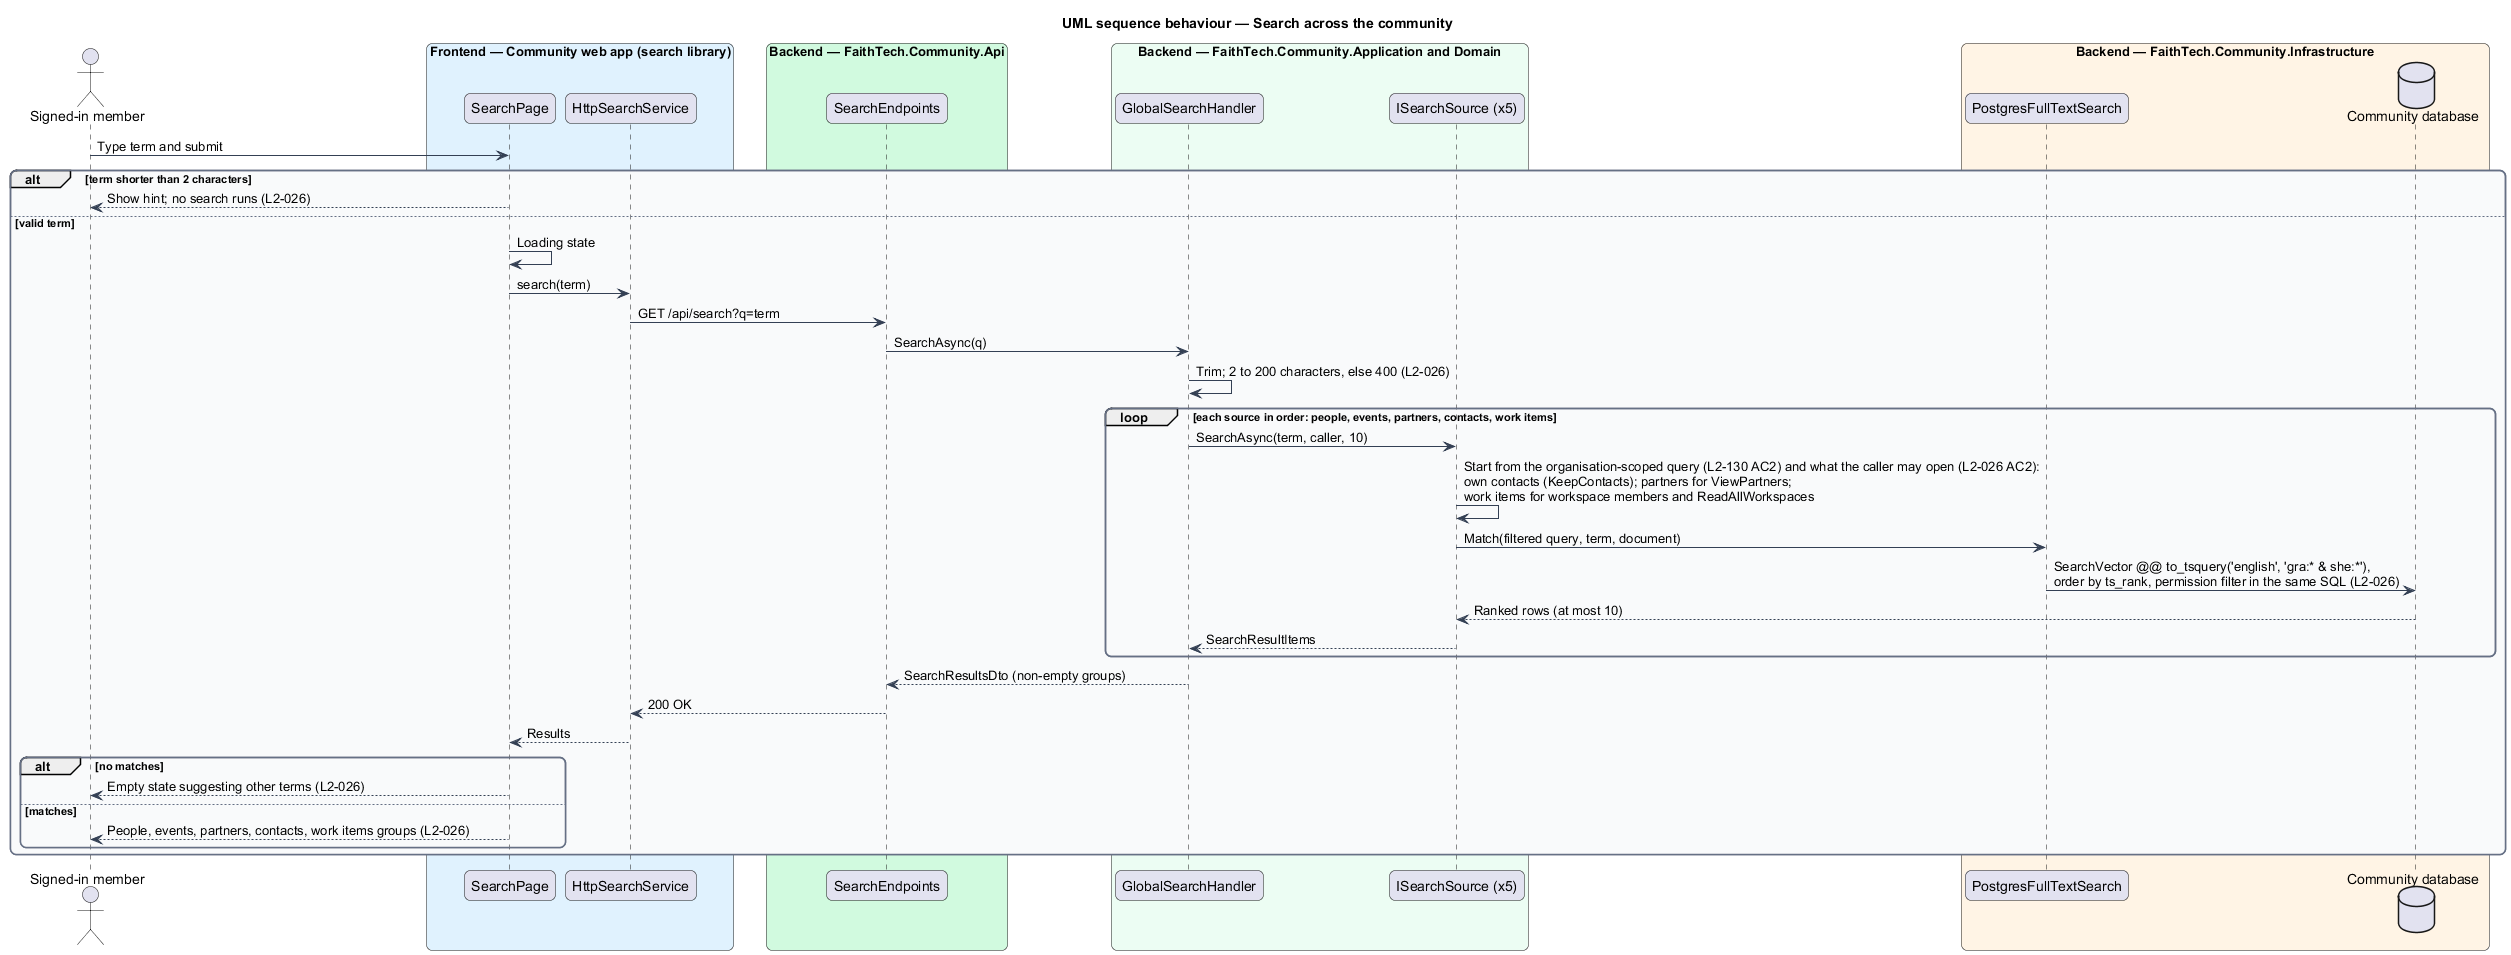

The diagram above was rendered by PlantUML. Its source (embedded in the PNG):
@startuml
title UML sequence behaviour — Search across the community
skinparam backgroundColor #FFFFFF
skinparam shadowing false
skinparam roundcorner 12
skinparam defaultFontName Arial
skinparam ArrowColor #344054
skinparam rectangle {
  BorderColor #344054
  FontColor #101828
}
skinparam package {
  BorderColor #667085
  FontColor #101828
  BackgroundColor #F9FAFB
}
actor "Signed-in member" as actor
box "Frontend — Community web app (search library)" #E0F2FE
  participant "SearchPage" as page
  participant "HttpSearchService" as svc
end box
box "Backend — FaithTech.Community.Api" #D1FADF
  participant "SearchEndpoints" as ep
end box
box "Backend — FaithTech.Community.Application and Domain" #ECFDF3
  participant "GlobalSearchHandler" as h
  participant "ISearchSource (x5)" as src
end box
box "Backend — FaithTech.Community.Infrastructure" #FFF4E5
  participant "PostgresFullTextSearch" as idx
  database "Community database" as db
end box

actor -> page : Type term and submit
alt term shorter than 2 characters
  page --> actor : Show hint; no search runs (L2-026)
else valid term
  page -> page : Loading state
  page -> svc : search(term)
  svc -> ep : GET /api/search?q=term
  ep -> h : SearchAsync(q)
  h -> h : Trim; 2 to 200 characters, else 400 (L2-026)
  loop each source in order: people, events, partners, contacts, work items
    h -> src : SearchAsync(term, caller, 10)
    src -> src : Start from the organisation-scoped query (L2-130 AC2) and what the caller may open (L2-026 AC2):\nown contacts (KeepContacts); partners for ViewPartners;\nwork items for workspace members and ReadAllWorkspaces
    src -> idx : Match(filtered query, term, document)
    idx -> db : SearchVector @@ to_tsquery('english', 'gra:* & she:*'),\norder by ts_rank, permission filter in the same SQL (L2-026)
    db --> src : Ranked rows (at most 10)
    src --> h : SearchResultItems
  end
  h --> ep : SearchResultsDto (non-empty groups)
  ep --> svc : 200 OK
  svc --> page : Results
  alt no matches
    page --> actor : Empty state suggesting other terms (L2-026)
  else matches
    page --> actor : People, events, partners, contacts, work items groups (L2-026)
  end
end
@enduml